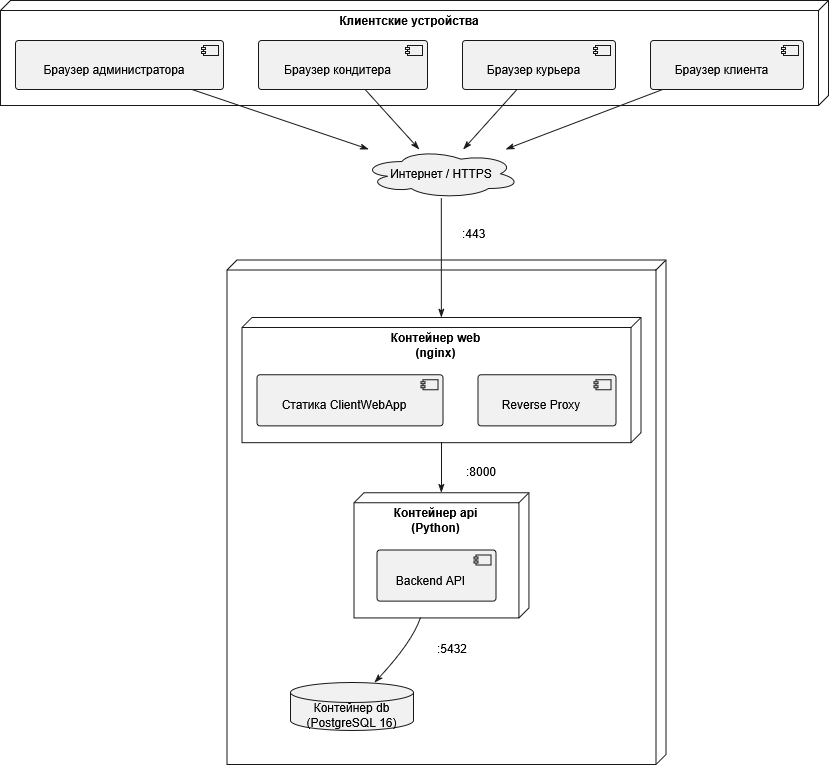

The diagram above was exported from draw.io. Its source (the exported page's mxGraphModel, read from the mxfile embedded in the PNG):
<mxGraphModel dx="1384" dy="794" grid="1" gridSize="10" guides="1" tooltips="1" connect="1" arrows="1" fold="1" page="1" pageScale="1" pageWidth="827" pageHeight="1169" math="0" shadow="0">
  <root>
    <mxCell id="0" />
    <mxCell id="1" parent="0" />
    <UserObject label="Интернет / HTTPS" plantUmlId="n_0" plantUmlBaseStyle="shape=cloud;fillColor=#F1F1F1;strokeColor=#181818;fontSize=12;whiteSpace=wrap;fontFamily=Arial;" plantUmlBaseValue="Интернет / HTTPS" id="pFi-3anTRii3sueaSiKY-2">
      <mxCell parent="1" style="shape=cloud;fillColor=#F1F1F1;strokeColor=#181818;fontSize=12;whiteSpace=wrap;fontFamily=Arial;" vertex="1">
        <mxGeometry height="49" width="158" x="391.79" y="234.75" as="geometry" />
      </mxCell>
    </UserObject>
    <UserObject label="Клиентские устройства" plantUmlId="c_1" plantUmlBaseStyle="shape=cube;size=10;flipH=1;fillColor=none;strokeColor=#181818;verticalAlign=top;align=center;spacingTop=7;spacingRight=10;fontSize=12;fontStyle=1;whiteSpace=wrap;fontFamily=Arial;" plantUmlBaseValue="Клиентские устройства" id="pFi-3anTRii3sueaSiKY-3">
      <mxCell parent="1" style="shape=cube;size=10;flipH=1;fillColor=none;strokeColor=#181818;verticalAlign=top;align=center;spacingTop=7;spacingRight=10;fontSize=12;fontStyle=1;whiteSpace=wrap;fontFamily=Arial;" vertex="1">
        <mxGeometry height="105" width="828" x="30" y="86" as="geometry" />
      </mxCell>
    </UserObject>
    <UserObject label="Браузер администратора" plantUmlId="n_2" plantUmlBaseStyle="rounded=1;absoluteArcSize=1;arcSize=6;fillColor=#F1F1F1;strokeColor=#181818;fontSize=12;whiteSpace=wrap;spacingRight=10;spacingTop=9;fontFamily=Arial;" plantUmlBaseValue="Браузер администратора" id="pFi-3anTRii3sueaSiKY-4">
      <mxCell parent="pFi-3anTRii3sueaSiKY-3" style="rounded=1;absoluteArcSize=1;arcSize=6;fillColor=#F1F1F1;strokeColor=#181818;fontSize=12;whiteSpace=wrap;spacingRight=10;spacingTop=9;fontFamily=Arial;" vertex="1">
        <mxGeometry height="49" width="208" x="15" y="40" as="geometry" />
      </mxCell>
    </UserObject>
    <UserObject label="" plantUmlId="ci_3" plantUmlBaseStyle="fillColor=#F1F1F1;strokeColor=#181818;part=1;fontSize=12;fontFamily=Arial;" plantUmlBaseValue="" id="pFi-3anTRii3sueaSiKY-5">
      <mxCell parent="pFi-3anTRii3sueaSiKY-4" style="fillColor=#F1F1F1;strokeColor=#181818;part=1;fontSize=12;fontFamily=Arial;" vertex="1">
        <mxGeometry height="10" relative="1" width="15" x="1" as="geometry">
          <mxPoint x="-20" y="5" as="offset" />
        </mxGeometry>
      </mxCell>
    </UserObject>
    <UserObject label="" plantUmlId="ci_4" plantUmlBaseStyle="fillColor=#F1F1F1;strokeColor=#181818;part=1;fontSize=12;fontFamily=Arial;" plantUmlBaseValue="" id="pFi-3anTRii3sueaSiKY-6">
      <mxCell parent="pFi-3anTRii3sueaSiKY-4" style="fillColor=#F1F1F1;strokeColor=#181818;part=1;fontSize=12;fontFamily=Arial;" vertex="1">
        <mxGeometry height="2" relative="1" width="4" x="1" as="geometry">
          <mxPoint x="-22" y="7" as="offset" />
        </mxGeometry>
      </mxCell>
    </UserObject>
    <UserObject label="" plantUmlId="ci_5" plantUmlBaseStyle="fillColor=#F1F1F1;strokeColor=#181818;part=1;fontSize=12;fontFamily=Arial;" plantUmlBaseValue="" id="pFi-3anTRii3sueaSiKY-7">
      <mxCell parent="pFi-3anTRii3sueaSiKY-4" style="fillColor=#F1F1F1;strokeColor=#181818;part=1;fontSize=12;fontFamily=Arial;" vertex="1">
        <mxGeometry height="2" relative="1" width="4" x="1" as="geometry">
          <mxPoint x="-22" y="11" as="offset" />
        </mxGeometry>
      </mxCell>
    </UserObject>
    <UserObject label="Браузер кондитера" plantUmlId="n_6" plantUmlBaseStyle="rounded=1;absoluteArcSize=1;arcSize=6;fillColor=#F1F1F1;strokeColor=#181818;fontSize=12;whiteSpace=wrap;spacingRight=10;spacingTop=9;fontFamily=Arial;" plantUmlBaseValue="Браузер кондитера" id="pFi-3anTRii3sueaSiKY-8">
      <mxCell parent="pFi-3anTRii3sueaSiKY-3" style="rounded=1;absoluteArcSize=1;arcSize=6;fillColor=#F1F1F1;strokeColor=#181818;fontSize=12;whiteSpace=wrap;spacingRight=10;spacingTop=9;fontFamily=Arial;" vertex="1">
        <mxGeometry height="49" width="169" x="258" y="40" as="geometry" />
      </mxCell>
    </UserObject>
    <UserObject label="" plantUmlId="ci_7" plantUmlBaseStyle="fillColor=#F1F1F1;strokeColor=#181818;part=1;fontSize=12;fontFamily=Arial;" plantUmlBaseValue="" id="pFi-3anTRii3sueaSiKY-9">
      <mxCell parent="pFi-3anTRii3sueaSiKY-8" style="fillColor=#F1F1F1;strokeColor=#181818;part=1;fontSize=12;fontFamily=Arial;" vertex="1">
        <mxGeometry height="10" relative="1" width="15" x="1" as="geometry">
          <mxPoint x="-20" y="5" as="offset" />
        </mxGeometry>
      </mxCell>
    </UserObject>
    <UserObject label="" plantUmlId="ci_8" plantUmlBaseStyle="fillColor=#F1F1F1;strokeColor=#181818;part=1;fontSize=12;fontFamily=Arial;" plantUmlBaseValue="" id="pFi-3anTRii3sueaSiKY-10">
      <mxCell parent="pFi-3anTRii3sueaSiKY-8" style="fillColor=#F1F1F1;strokeColor=#181818;part=1;fontSize=12;fontFamily=Arial;" vertex="1">
        <mxGeometry height="2" relative="1" width="4" x="1" as="geometry">
          <mxPoint x="-22" y="7" as="offset" />
        </mxGeometry>
      </mxCell>
    </UserObject>
    <UserObject label="" plantUmlId="ci_9" plantUmlBaseStyle="fillColor=#F1F1F1;strokeColor=#181818;part=1;fontSize=12;fontFamily=Arial;" plantUmlBaseValue="" id="pFi-3anTRii3sueaSiKY-11">
      <mxCell parent="pFi-3anTRii3sueaSiKY-8" style="fillColor=#F1F1F1;strokeColor=#181818;part=1;fontSize=12;fontFamily=Arial;" vertex="1">
        <mxGeometry height="2" relative="1" width="4" x="1" as="geometry">
          <mxPoint x="-22" y="11" as="offset" />
        </mxGeometry>
      </mxCell>
    </UserObject>
    <UserObject label="Браузер курьера" plantUmlId="n_10" plantUmlBaseStyle="rounded=1;absoluteArcSize=1;arcSize=6;fillColor=#F1F1F1;strokeColor=#181818;fontSize=12;whiteSpace=wrap;spacingRight=10;spacingTop=9;fontFamily=Arial;" plantUmlBaseValue="Браузер курьера" id="pFi-3anTRii3sueaSiKY-12">
      <mxCell parent="pFi-3anTRii3sueaSiKY-3" style="rounded=1;absoluteArcSize=1;arcSize=6;fillColor=#F1F1F1;strokeColor=#181818;fontSize=12;whiteSpace=wrap;spacingRight=10;spacingTop=9;fontFamily=Arial;" vertex="1">
        <mxGeometry height="49" width="153" x="462" y="40" as="geometry" />
      </mxCell>
    </UserObject>
    <UserObject label="" plantUmlId="ci_11" plantUmlBaseStyle="fillColor=#F1F1F1;strokeColor=#181818;part=1;fontSize=12;fontFamily=Arial;" plantUmlBaseValue="" id="pFi-3anTRii3sueaSiKY-13">
      <mxCell parent="pFi-3anTRii3sueaSiKY-12" style="fillColor=#F1F1F1;strokeColor=#181818;part=1;fontSize=12;fontFamily=Arial;" vertex="1">
        <mxGeometry height="10" relative="1" width="15" x="1" as="geometry">
          <mxPoint x="-20" y="5" as="offset" />
        </mxGeometry>
      </mxCell>
    </UserObject>
    <UserObject label="" plantUmlId="ci_12" plantUmlBaseStyle="fillColor=#F1F1F1;strokeColor=#181818;part=1;fontSize=12;fontFamily=Arial;" plantUmlBaseValue="" id="pFi-3anTRii3sueaSiKY-14">
      <mxCell parent="pFi-3anTRii3sueaSiKY-12" style="fillColor=#F1F1F1;strokeColor=#181818;part=1;fontSize=12;fontFamily=Arial;" vertex="1">
        <mxGeometry height="2" relative="1" width="4" x="1" as="geometry">
          <mxPoint x="-22" y="7" as="offset" />
        </mxGeometry>
      </mxCell>
    </UserObject>
    <UserObject label="" plantUmlId="ci_13" plantUmlBaseStyle="fillColor=#F1F1F1;strokeColor=#181818;part=1;fontSize=12;fontFamily=Arial;" plantUmlBaseValue="" id="pFi-3anTRii3sueaSiKY-15">
      <mxCell parent="pFi-3anTRii3sueaSiKY-12" style="fillColor=#F1F1F1;strokeColor=#181818;part=1;fontSize=12;fontFamily=Arial;" vertex="1">
        <mxGeometry height="2" relative="1" width="4" x="1" as="geometry">
          <mxPoint x="-22" y="11" as="offset" />
        </mxGeometry>
      </mxCell>
    </UserObject>
    <UserObject label="Браузер клиента" plantUmlId="n_14" plantUmlBaseStyle="rounded=1;absoluteArcSize=1;arcSize=6;fillColor=#F1F1F1;strokeColor=#181818;fontSize=12;whiteSpace=wrap;spacingRight=10;spacingTop=9;fontFamily=Arial;" plantUmlBaseValue="Браузер клиента" id="pFi-3anTRii3sueaSiKY-16">
      <mxCell parent="pFi-3anTRii3sueaSiKY-3" style="rounded=1;absoluteArcSize=1;arcSize=6;fillColor=#F1F1F1;strokeColor=#181818;fontSize=12;whiteSpace=wrap;spacingRight=10;spacingTop=9;fontFamily=Arial;" vertex="1">
        <mxGeometry height="49" width="153" x="650" y="40" as="geometry" />
      </mxCell>
    </UserObject>
    <UserObject label="" plantUmlId="ci_15" plantUmlBaseStyle="fillColor=#F1F1F1;strokeColor=#181818;part=1;fontSize=12;fontFamily=Arial;" plantUmlBaseValue="" id="pFi-3anTRii3sueaSiKY-17">
      <mxCell parent="pFi-3anTRii3sueaSiKY-16" style="fillColor=#F1F1F1;strokeColor=#181818;part=1;fontSize=12;fontFamily=Arial;" vertex="1">
        <mxGeometry height="10" relative="1" width="15" x="1" as="geometry">
          <mxPoint x="-20" y="5" as="offset" />
        </mxGeometry>
      </mxCell>
    </UserObject>
    <UserObject label="" plantUmlId="ci_16" plantUmlBaseStyle="fillColor=#F1F1F1;strokeColor=#181818;part=1;fontSize=12;fontFamily=Arial;" plantUmlBaseValue="" id="pFi-3anTRii3sueaSiKY-18">
      <mxCell parent="pFi-3anTRii3sueaSiKY-16" style="fillColor=#F1F1F1;strokeColor=#181818;part=1;fontSize=12;fontFamily=Arial;" vertex="1">
        <mxGeometry height="2" relative="1" width="4" x="1" as="geometry">
          <mxPoint x="-22" y="7" as="offset" />
        </mxGeometry>
      </mxCell>
    </UserObject>
    <UserObject label="" plantUmlId="ci_17" plantUmlBaseStyle="fillColor=#F1F1F1;strokeColor=#181818;part=1;fontSize=12;fontFamily=Arial;" plantUmlBaseValue="" id="pFi-3anTRii3sueaSiKY-19">
      <mxCell parent="pFi-3anTRii3sueaSiKY-16" style="fillColor=#F1F1F1;strokeColor=#181818;part=1;fontSize=12;fontFamily=Arial;" vertex="1">
        <mxGeometry height="2" relative="1" width="4" x="1" as="geometry">
          <mxPoint x="-22" y="11" as="offset" />
        </mxGeometry>
      </mxCell>
    </UserObject>
    <UserObject label="" plantUmlId="c_18" plantUmlBaseStyle="shape=cube;size=10;flipH=1;fillColor=none;strokeColor=#181818;verticalAlign=top;align=center;spacingTop=7;spacingRight=10;fontSize=12;fontStyle=1;whiteSpace=wrap;fontFamily=Arial;" plantUmlBaseValue="VPS (Ubuntu 22.04)&#10;Docker + Docker Compose" id="pFi-3anTRii3sueaSiKY-20">
      <mxCell parent="1" style="shape=cube;size=10;flipH=1;fillColor=none;strokeColor=#181818;verticalAlign=top;align=center;spacingTop=7;spacingRight=10;fontSize=12;fontStyle=1;whiteSpace=wrap;fontFamily=Arial;container=0;" vertex="1">
        <mxGeometry height="504.5" width="439" x="256.4" y="345.5" as="geometry" />
      </mxCell>
    </UserObject>
    <UserObject label="" plantUmlId="e_39" plantUmlBaseStyle="strokeColor=#181818;fontColor=#000000;fontSize=12;html=1;endArrow=classicThin;endFill=1;fontFamily=Arial;curved=0;rounded=0;endSize=6;sourcePerimeterSpacing=0;targetPerimeterSpacing=0;" plantUmlBaseValue="" id="pFi-3anTRii3sueaSiKY-41">
      <mxCell edge="1" parent="1" source="pFi-3anTRii3sueaSiKY-4" style="strokeColor=#181818;fontColor=#000000;fontSize=12;html=1;endArrow=classicThin;endFill=1;fontFamily=Arial;curved=0;rounded=0;endSize=6;sourcePerimeterSpacing=0;targetPerimeterSpacing=0;" target="pFi-3anTRii3sueaSiKY-2">
        <mxGeometry relative="1" as="geometry" />
      </mxCell>
    </UserObject>
    <UserObject label="" plantUmlId="e_40" plantUmlBaseStyle="strokeColor=#181818;fontColor=#000000;fontSize=12;html=1;endArrow=classicThin;endFill=1;fontFamily=Arial;curved=0;rounded=0;endSize=6;sourcePerimeterSpacing=0;targetPerimeterSpacing=0;" plantUmlBaseValue="" id="pFi-3anTRii3sueaSiKY-42">
      <mxCell edge="1" parent="1" source="pFi-3anTRii3sueaSiKY-8" style="strokeColor=#181818;fontColor=#000000;fontSize=12;html=1;endArrow=classicThin;endFill=1;fontFamily=Arial;curved=0;rounded=0;endSize=6;sourcePerimeterSpacing=0;targetPerimeterSpacing=0;" target="pFi-3anTRii3sueaSiKY-2">
        <mxGeometry relative="1" as="geometry" />
      </mxCell>
    </UserObject>
    <UserObject label="" plantUmlId="e_41" plantUmlBaseStyle="strokeColor=#181818;fontColor=#000000;fontSize=12;html=1;endArrow=classicThin;endFill=1;fontFamily=Arial;curved=0;rounded=0;endSize=6;sourcePerimeterSpacing=0;targetPerimeterSpacing=0;" plantUmlBaseValue="" id="pFi-3anTRii3sueaSiKY-43">
      <mxCell edge="1" parent="1" source="pFi-3anTRii3sueaSiKY-12" style="strokeColor=#181818;fontColor=#000000;fontSize=12;html=1;endArrow=classicThin;endFill=1;fontFamily=Arial;curved=0;rounded=0;endSize=6;sourcePerimeterSpacing=0;targetPerimeterSpacing=0;" target="pFi-3anTRii3sueaSiKY-2">
        <mxGeometry relative="1" as="geometry" />
      </mxCell>
    </UserObject>
    <UserObject label="" plantUmlId="e_42" plantUmlBaseStyle="strokeColor=#181818;fontColor=#000000;fontSize=12;html=1;endArrow=classicThin;endFill=1;fontFamily=Arial;curved=0;rounded=0;endSize=6;sourcePerimeterSpacing=0;targetPerimeterSpacing=0;" plantUmlBaseValue="" id="pFi-3anTRii3sueaSiKY-44">
      <mxCell edge="1" parent="1" source="pFi-3anTRii3sueaSiKY-16" style="strokeColor=#181818;fontColor=#000000;fontSize=12;html=1;endArrow=classicThin;endFill=1;fontFamily=Arial;curved=0;rounded=0;endSize=6;sourcePerimeterSpacing=0;targetPerimeterSpacing=0;" target="pFi-3anTRii3sueaSiKY-2">
        <mxGeometry relative="1" as="geometry" />
      </mxCell>
    </UserObject>
    <UserObject label=":443" plantUmlId="e_43" plantUmlBaseStyle="strokeColor=#181818;fontColor=#000000;fontSize=12;html=1;labelBackgroundColor=#FFFFFF;labelPosition=right;align=left;endArrow=classicThin;endFill=1;fontFamily=Arial;curved=0;rounded=0;endSize=6;sourcePerimeterSpacing=0;targetPerimeterSpacing=0;" plantUmlBaseValue=":443" id="pFi-3anTRii3sueaSiKY-45">
      <mxCell edge="1" parent="1" source="pFi-3anTRii3sueaSiKY-2" style="strokeColor=#181818;fontColor=#000000;fontSize=12;html=1;labelBackgroundColor=#FFFFFF;labelPosition=right;align=left;endArrow=classicThin;endFill=1;fontFamily=Arial;curved=0;rounded=0;endSize=6;sourcePerimeterSpacing=0;targetPerimeterSpacing=0;" target="pFi-3anTRii3sueaSiKY-21">
        <mxGeometry relative="1" as="geometry">
          <mxPoint x="19" y="-25" as="offset" />
        </mxGeometry>
      </mxCell>
    </UserObject>
    <UserObject label="Контейнер web&#10;(nginx)" plantUmlId="c_19" plantUmlBaseStyle="shape=cube;size=10;flipH=1;fillColor=none;strokeColor=#181818;verticalAlign=top;align=center;spacingTop=7;spacingRight=10;fontSize=12;fontStyle=1;whiteSpace=wrap;fontFamily=Arial;" plantUmlBaseValue="Контейнер web&#10;(nginx)" id="pFi-3anTRii3sueaSiKY-21">
      <mxCell parent="1" style="shape=cube;size=10;flipH=1;fillColor=none;strokeColor=#181818;verticalAlign=top;align=center;spacingTop=7;spacingRight=10;fontSize=12;fontStyle=1;whiteSpace=wrap;fontFamily=Arial;" vertex="1">
        <mxGeometry height="125.21256931608131" width="399" x="271.4" y="402.8890942698706" as="geometry" />
      </mxCell>
    </UserObject>
    <UserObject label="Статика ClientWebApp" plantUmlId="n_20" plantUmlBaseStyle="rounded=1;absoluteArcSize=1;arcSize=6;fillColor=#F1F1F1;strokeColor=#181818;fontSize=12;whiteSpace=wrap;spacingRight=10;spacingTop=9;fontFamily=Arial;" plantUmlBaseValue="Статика ClientWebApp" id="pFi-3anTRii3sueaSiKY-22">
      <mxCell parent="pFi-3anTRii3sueaSiKY-21" style="rounded=1;absoluteArcSize=1;arcSize=6;fillColor=#F1F1F1;strokeColor=#181818;fontSize=12;whiteSpace=wrap;spacingRight=10;spacingTop=9;fontFamily=Arial;" vertex="1">
        <mxGeometry height="51.128465804066536" width="186" x="15" y="57.389094269870604" as="geometry" />
      </mxCell>
    </UserObject>
    <UserObject label="" plantUmlId="ci_21" plantUmlBaseStyle="fillColor=#F1F1F1;strokeColor=#181818;part=1;fontSize=12;fontFamily=Arial;" plantUmlBaseValue="" id="pFi-3anTRii3sueaSiKY-23">
      <mxCell parent="pFi-3anTRii3sueaSiKY-22" style="fillColor=#F1F1F1;strokeColor=#181818;part=1;fontSize=12;fontFamily=Arial;" vertex="1">
        <mxGeometry height="10" relative="1" width="15" x="1" as="geometry">
          <mxPoint x="-20" y="5" as="offset" />
        </mxGeometry>
      </mxCell>
    </UserObject>
    <UserObject label="" plantUmlId="ci_22" plantUmlBaseStyle="fillColor=#F1F1F1;strokeColor=#181818;part=1;fontSize=12;fontFamily=Arial;" plantUmlBaseValue="" id="pFi-3anTRii3sueaSiKY-24">
      <mxCell parent="pFi-3anTRii3sueaSiKY-22" style="fillColor=#F1F1F1;strokeColor=#181818;part=1;fontSize=12;fontFamily=Arial;" vertex="1">
        <mxGeometry height="2" relative="1" width="4" x="1" as="geometry">
          <mxPoint x="-22" y="7" as="offset" />
        </mxGeometry>
      </mxCell>
    </UserObject>
    <UserObject label="" plantUmlId="ci_23" plantUmlBaseStyle="fillColor=#F1F1F1;strokeColor=#181818;part=1;fontSize=12;fontFamily=Arial;" plantUmlBaseValue="" id="pFi-3anTRii3sueaSiKY-25">
      <mxCell parent="pFi-3anTRii3sueaSiKY-22" style="fillColor=#F1F1F1;strokeColor=#181818;part=1;fontSize=12;fontFamily=Arial;" vertex="1">
        <mxGeometry height="2" relative="1" width="4" x="1" as="geometry">
          <mxPoint x="-22" y="11" as="offset" />
        </mxGeometry>
      </mxCell>
    </UserObject>
    <UserObject label="Reverse Proxy" plantUmlId="n_24" plantUmlBaseStyle="rounded=1;absoluteArcSize=1;arcSize=6;fillColor=#F1F1F1;strokeColor=#181818;fontSize=12;whiteSpace=wrap;spacingRight=10;spacingTop=9;fontFamily=Arial;" plantUmlBaseValue="Reverse Proxy" id="pFi-3anTRii3sueaSiKY-26">
      <mxCell parent="pFi-3anTRii3sueaSiKY-21" style="rounded=1;absoluteArcSize=1;arcSize=6;fillColor=#F1F1F1;strokeColor=#181818;fontSize=12;whiteSpace=wrap;spacingRight=10;spacingTop=9;fontFamily=Arial;" vertex="1">
        <mxGeometry height="51.128465804066536" width="138" x="236" y="57.389094269870604" as="geometry" />
      </mxCell>
    </UserObject>
    <UserObject label="" plantUmlId="ci_25" plantUmlBaseStyle="fillColor=#F1F1F1;strokeColor=#181818;part=1;fontSize=12;fontFamily=Arial;" plantUmlBaseValue="" id="pFi-3anTRii3sueaSiKY-27">
      <mxCell parent="pFi-3anTRii3sueaSiKY-26" style="fillColor=#F1F1F1;strokeColor=#181818;part=1;fontSize=12;fontFamily=Arial;" vertex="1">
        <mxGeometry height="10" relative="1" width="15" x="1" as="geometry">
          <mxPoint x="-20" y="5" as="offset" />
        </mxGeometry>
      </mxCell>
    </UserObject>
    <UserObject label="" plantUmlId="ci_26" plantUmlBaseStyle="fillColor=#F1F1F1;strokeColor=#181818;part=1;fontSize=12;fontFamily=Arial;" plantUmlBaseValue="" id="pFi-3anTRii3sueaSiKY-28">
      <mxCell parent="pFi-3anTRii3sueaSiKY-26" style="fillColor=#F1F1F1;strokeColor=#181818;part=1;fontSize=12;fontFamily=Arial;" vertex="1">
        <mxGeometry height="2" relative="1" width="4" x="1" as="geometry">
          <mxPoint x="-22" y="7" as="offset" />
        </mxGeometry>
      </mxCell>
    </UserObject>
    <UserObject label="" plantUmlId="ci_27" plantUmlBaseStyle="fillColor=#F1F1F1;strokeColor=#181818;part=1;fontSize=12;fontFamily=Arial;" plantUmlBaseValue="" id="pFi-3anTRii3sueaSiKY-29">
      <mxCell parent="pFi-3anTRii3sueaSiKY-26" style="fillColor=#F1F1F1;strokeColor=#181818;part=1;fontSize=12;fontFamily=Arial;" vertex="1">
        <mxGeometry height="2" relative="1" width="4" x="1" as="geometry">
          <mxPoint x="-22" y="11" as="offset" />
        </mxGeometry>
      </mxCell>
    </UserObject>
    <UserObject label="Контейнер api&#10;(Python)" plantUmlId="c_28" plantUmlBaseStyle="shape=cube;size=10;flipH=1;fillColor=none;strokeColor=#181818;verticalAlign=top;align=center;spacingTop=7;spacingRight=10;fontSize=12;fontStyle=1;whiteSpace=wrap;fontFamily=Arial;" plantUmlBaseValue="Контейнер api&#10;(Python)" id="pFi-3anTRii3sueaSiKY-30">
      <mxCell parent="1" style="shape=cube;size=10;flipH=1;fillColor=none;strokeColor=#181818;verticalAlign=top;align=center;spacingTop=7;spacingRight=10;fontSize=12;fontStyle=1;whiteSpace=wrap;fontFamily=Arial;" vertex="1">
        <mxGeometry height="125.21256931608131" width="174.91" x="383.45" y="578.1866913123845" as="geometry" />
      </mxCell>
    </UserObject>
    <UserObject label="Backend API" plantUmlId="n_29" plantUmlBaseStyle="rounded=1;absoluteArcSize=1;arcSize=6;fillColor=#F1F1F1;strokeColor=#181818;fontSize=12;whiteSpace=wrap;spacingRight=10;spacingTop=9;fontFamily=Arial;" plantUmlBaseValue="Backend API" id="pFi-3anTRii3sueaSiKY-31">
      <mxCell parent="pFi-3anTRii3sueaSiKY-30" style="rounded=1;absoluteArcSize=1;arcSize=6;fillColor=#F1F1F1;strokeColor=#181818;fontSize=12;whiteSpace=wrap;spacingRight=10;spacingTop=9;fontFamily=Arial;" vertex="1">
        <mxGeometry height="51.128465804066536" width="119" x="23" y="57.389094269870604" as="geometry" />
      </mxCell>
    </UserObject>
    <UserObject label="" plantUmlId="ci_30" plantUmlBaseStyle="fillColor=#F1F1F1;strokeColor=#181818;part=1;fontSize=12;fontFamily=Arial;" plantUmlBaseValue="" id="pFi-3anTRii3sueaSiKY-32">
      <mxCell parent="pFi-3anTRii3sueaSiKY-31" style="fillColor=#F1F1F1;strokeColor=#181818;part=1;fontSize=12;fontFamily=Arial;" vertex="1">
        <mxGeometry height="10" relative="1" width="15" x="1" as="geometry">
          <mxPoint x="-20" y="5" as="offset" />
        </mxGeometry>
      </mxCell>
    </UserObject>
    <UserObject label="" plantUmlId="ci_31" plantUmlBaseStyle="fillColor=#F1F1F1;strokeColor=#181818;part=1;fontSize=12;fontFamily=Arial;" plantUmlBaseValue="" id="pFi-3anTRii3sueaSiKY-33">
      <mxCell parent="pFi-3anTRii3sueaSiKY-31" style="fillColor=#F1F1F1;strokeColor=#181818;part=1;fontSize=12;fontFamily=Arial;" vertex="1">
        <mxGeometry height="2" relative="1" width="4" x="1" as="geometry">
          <mxPoint x="-22" y="7" as="offset" />
        </mxGeometry>
      </mxCell>
    </UserObject>
    <UserObject label="" plantUmlId="ci_32" plantUmlBaseStyle="fillColor=#F1F1F1;strokeColor=#181818;part=1;fontSize=12;fontFamily=Arial;" plantUmlBaseValue="" id="pFi-3anTRii3sueaSiKY-34">
      <mxCell parent="pFi-3anTRii3sueaSiKY-31" style="fillColor=#F1F1F1;strokeColor=#181818;part=1;fontSize=12;fontFamily=Arial;" vertex="1">
        <mxGeometry height="2" relative="1" width="4" x="1" as="geometry">
          <mxPoint x="-22" y="11" as="offset" />
        </mxGeometry>
      </mxCell>
    </UserObject>
    <UserObject label="Контейнер db&#10;(PostgreSQL 16)" plantUmlId="n_38" plantUmlBaseStyle="shape=cylinder3;size=10;boundedLbl=1;backgroundOutline=1;fillColor=#F1F1F1;strokeColor=#181818;fontSize=12;whiteSpace=wrap;fontFamily=Arial;" plantUmlBaseValue="Контейнер db&#10;(PostgreSQL 16)" id="pFi-3anTRii3sueaSiKY-40">
      <mxCell parent="1" style="shape=cylinder3;size=10;boundedLbl=1;backgroundOutline=1;fillColor=#F1F1F1;strokeColor=#181818;fontSize=12;whiteSpace=wrap;fontFamily=Arial;" vertex="1">
        <mxGeometry height="47.998151571164506" width="123" x="320.08" y="768.0924214417745" as="geometry" />
      </mxCell>
    </UserObject>
    <UserObject label=":8000" plantUmlId="e_44" plantUmlBaseStyle="strokeColor=#181818;fontColor=#000000;fontSize=12;html=1;labelBackgroundColor=#FFFFFF;labelPosition=right;align=left;endArrow=classicThin;endFill=1;fontFamily=Arial;curved=1;rounded=0;endSize=6;sourcePerimeterSpacing=0;targetPerimeterSpacing=0;" plantUmlBaseValue=":8000" id="pFi-3anTRii3sueaSiKY-46">
      <mxCell edge="1" parent="1" source="pFi-3anTRii3sueaSiKY-21" style="strokeColor=#181818;fontColor=#000000;fontSize=12;html=1;labelBackgroundColor=#FFFFFF;labelPosition=right;align=left;endArrow=classicThin;endFill=1;fontFamily=Arial;curved=1;rounded=0;endSize=6;sourcePerimeterSpacing=0;targetPerimeterSpacing=0;" target="pFi-3anTRii3sueaSiKY-30">
        <mxGeometry relative="1" as="geometry">
          <mxPoint x="23" y="4" as="offset" />
          <Array as="points">
            <mxPoint x="470.9" y="550.2642883548983" />
          </Array>
          <mxPoint x="470.9" y="524.9191774491682" as="sourcePoint" />
          <mxPoint x="470.9" y="589.1219223659889" as="targetPoint" />
        </mxGeometry>
      </mxCell>
    </UserObject>
    <UserObject label=":5432" plantUmlId="e_45" plantUmlBaseStyle="strokeColor=#181818;fontColor=#000000;fontSize=12;html=1;labelBackgroundColor=#FFFFFF;labelPosition=right;align=left;endArrow=classicThin;endFill=1;fontFamily=Arial;curved=1;rounded=0;endSize=6;sourcePerimeterSpacing=0;targetPerimeterSpacing=0;" plantUmlBaseValue=":5432" id="pFi-3anTRii3sueaSiKY-47">
      <mxCell edge="1" parent="1" source="pFi-3anTRii3sueaSiKY-30" style="strokeColor=#181818;fontColor=#000000;fontSize=12;html=1;labelBackgroundColor=#FFFFFF;labelPosition=right;align=left;endArrow=classicThin;endFill=1;fontFamily=Arial;curved=1;rounded=0;endSize=6;sourcePerimeterSpacing=0;targetPerimeterSpacing=0;" target="pFi-3anTRii3sueaSiKY-40">
        <mxGeometry relative="1" as="geometry">
          <mxPoint x="33" y="-4" as="offset" />
          <Array as="points">
            <mxPoint x="441.74" y="727.3983364140481" />
          </Array>
          <mxPoint x="441.74" y="700.8637060998152" as="sourcePoint" />
          <mxPoint x="381.56999999999994" y="768.0924214417745" as="targetPoint" />
        </mxGeometry>
      </mxCell>
    </UserObject>
  </root>
</mxGraphModel>